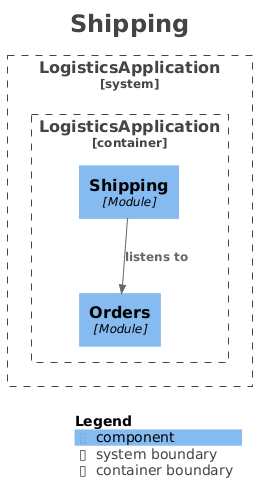

The diagram above was rendered by PlantUML. Its source (embedded in the PNG):
@startuml
title <size:24>Shipping</size>

set separator none
top to bottom direction

<style>
  root {
    BackgroundColor: #ffffff
    FontColor: #444444
  }
</style>

!include <C4/C4>
!include <C4/C4_Context>
!include <C4/C4_Component>

System_Boundary("LogisticsApplication_boundary", "LogisticsApplication", $tags="") {
  Container_Boundary("LogisticsApplication.LogisticsApplication_boundary", "LogisticsApplication", $tags="") {
    Component(LogisticsApplication.LogisticsApplication.Orders, "Orders", $techn="Module", $descr="", $tags="", $link="")
    Component(LogisticsApplication.LogisticsApplication.Shipping, "Shipping", $techn="Module", $descr="", $tags="", $link="")
  }

}

Rel(LogisticsApplication.LogisticsApplication.Shipping, LogisticsApplication.LogisticsApplication.Orders, "listens to", $techn="", $tags="", $link="")

SHOW_LEGEND(true)
hide stereotypes
@enduml